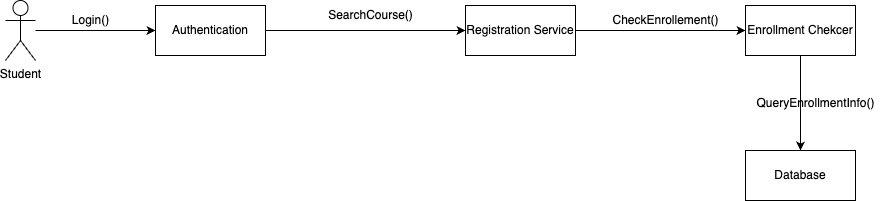

The diagram above was exported from draw.io. Its source (the exported page's mxGraphModel, read from the mxfile embedded in the PNG):
<mxGraphModel dx="1715" dy="1034" grid="1" gridSize="10" guides="1" tooltips="1" connect="1" arrows="1" fold="1" page="1" pageScale="1" pageWidth="1100" pageHeight="850" background="none" math="0" shadow="0">
  <root>
    <mxCell id="0" />
    <mxCell id="1" parent="0" />
    <mxCell id="9EIaElXEinwlO5w9nvkp-54" style="edgeStyle=orthogonalEdgeStyle;rounded=0;orthogonalLoop=1;jettySize=auto;html=1;entryX=0;entryY=0.5;entryDx=0;entryDy=0;" edge="1" parent="1" source="9EIaElXEinwlO5w9nvkp-49" target="9EIaElXEinwlO5w9nvkp-53">
      <mxGeometry relative="1" as="geometry" />
    </mxCell>
    <mxCell id="9EIaElXEinwlO5w9nvkp-49" value="Authentication" style="html=1;whiteSpace=wrap;" vertex="1" parent="1">
      <mxGeometry x="260" y="355" width="110" height="50" as="geometry" />
    </mxCell>
    <mxCell id="9EIaElXEinwlO5w9nvkp-51" style="edgeStyle=orthogonalEdgeStyle;rounded=0;orthogonalLoop=1;jettySize=auto;html=1;entryX=0;entryY=0.5;entryDx=0;entryDy=0;" edge="1" parent="1" source="9EIaElXEinwlO5w9nvkp-50" target="9EIaElXEinwlO5w9nvkp-49">
      <mxGeometry relative="1" as="geometry">
        <mxPoint x="250" y="380" as="targetPoint" />
      </mxGeometry>
    </mxCell>
    <mxCell id="9EIaElXEinwlO5w9nvkp-50" value="Student" style="shape=umlActor;verticalLabelPosition=bottom;verticalAlign=top;html=1;outlineConnect=0;" vertex="1" parent="1">
      <mxGeometry x="110" y="350" width="30" height="60" as="geometry" />
    </mxCell>
    <mxCell id="9EIaElXEinwlO5w9nvkp-52" value="Login()" style="text;html=1;align=center;verticalAlign=middle;resizable=0;points=[];autosize=1;strokeColor=none;fillColor=none;" vertex="1" parent="1">
      <mxGeometry x="165" y="355" width="60" height="30" as="geometry" />
    </mxCell>
    <mxCell id="9EIaElXEinwlO5w9nvkp-62" style="edgeStyle=orthogonalEdgeStyle;rounded=0;orthogonalLoop=1;jettySize=auto;html=1;entryX=0;entryY=0.5;entryDx=0;entryDy=0;" edge="1" parent="1" source="9EIaElXEinwlO5w9nvkp-53" target="9EIaElXEinwlO5w9nvkp-61">
      <mxGeometry relative="1" as="geometry" />
    </mxCell>
    <mxCell id="9EIaElXEinwlO5w9nvkp-53" value="Registration Service" style="html=1;whiteSpace=wrap;" vertex="1" parent="1">
      <mxGeometry x="570" y="355" width="110" height="50" as="geometry" />
    </mxCell>
    <mxCell id="9EIaElXEinwlO5w9nvkp-55" value="SearchCourse()" style="text;html=1;align=center;verticalAlign=middle;resizable=0;points=[];autosize=1;strokeColor=none;fillColor=none;" vertex="1" parent="1">
      <mxGeometry x="420" y="350" width="110" height="30" as="geometry" />
    </mxCell>
    <mxCell id="9EIaElXEinwlO5w9nvkp-65" style="edgeStyle=orthogonalEdgeStyle;rounded=0;orthogonalLoop=1;jettySize=auto;html=1;entryX=0.5;entryY=0;entryDx=0;entryDy=0;" edge="1" parent="1" source="9EIaElXEinwlO5w9nvkp-61" target="9EIaElXEinwlO5w9nvkp-64">
      <mxGeometry relative="1" as="geometry" />
    </mxCell>
    <mxCell id="9EIaElXEinwlO5w9nvkp-61" value="Enrollment Chekcer" style="html=1;whiteSpace=wrap;" vertex="1" parent="1">
      <mxGeometry x="850" y="355" width="110" height="50" as="geometry" />
    </mxCell>
    <mxCell id="9EIaElXEinwlO5w9nvkp-63" value="CheckEnrollement()" style="text;html=1;align=center;verticalAlign=middle;resizable=0;points=[];autosize=1;strokeColor=none;fillColor=none;" vertex="1" parent="1">
      <mxGeometry x="705" y="355" width="130" height="30" as="geometry" />
    </mxCell>
    <mxCell id="9EIaElXEinwlO5w9nvkp-64" value="Database" style="html=1;whiteSpace=wrap;" vertex="1" parent="1">
      <mxGeometry x="850" y="500" width="110" height="50" as="geometry" />
    </mxCell>
    <mxCell id="9EIaElXEinwlO5w9nvkp-66" value="QueryEnrollmentInfo()" style="text;html=1;align=center;verticalAlign=middle;resizable=0;points=[];autosize=1;strokeColor=none;fillColor=none;" vertex="1" parent="1">
      <mxGeometry x="850" y="438" width="140" height="30" as="geometry" />
    </mxCell>
  </root>
</mxGraphModel>